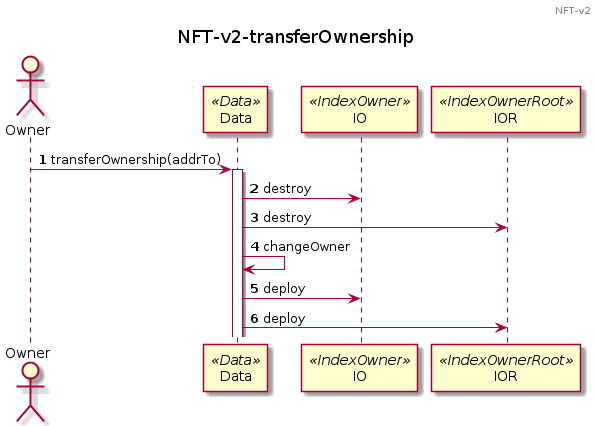

The diagram above was rendered by PlantUML. Its source (embedded in the PNG):
@startuml NFT-v2
header NFT-v2
title NFT-v2-transferOwnership
skinparam maxMessageSize 200
skinparam guillemet true
autonumber
actor "Owner" as O
participant "Data" as D << Data >>
participant "IO" as IO << IndexOwner >>
participant "IOR" as IOR << IndexOwnerRoot >>
O -> D ++: transferOwnership(addrTo)
    D -> IO : destroy
    D -> IOR : destroy
    D -> D  :changeOwner
    D -> IO : deploy
    D -> IOR : deploy
@enduml